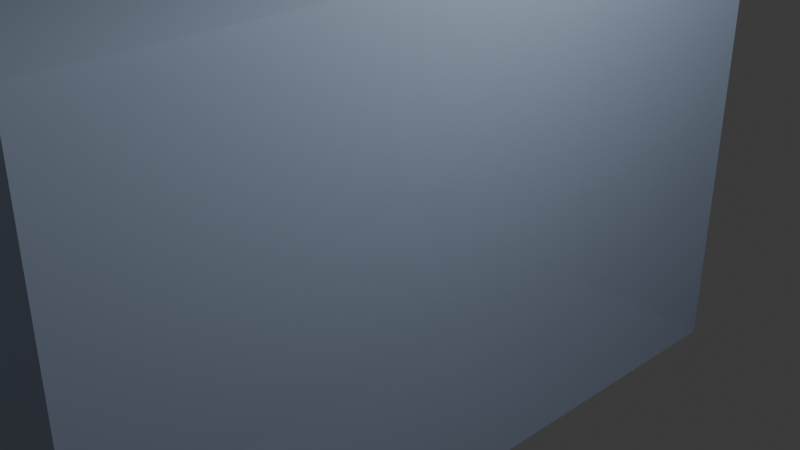 # Source: block1.blend  (saved by Blender 5.2.45; exported with 4.5.12 LTS)
import bpy
from mathutils import Matrix  # noqa: F401  (used for matrix-valued properties, if any)

bpy.ops.wm.read_factory_settings(use_empty=True)
scene = bpy.context.scene
scene.name = 'Scene'

# ---- collections
col_collection = bpy.data.collections.new('Collection'); scene.collection.children.link(col_collection)

# ---- materials (node trees are filled in below, after node groups)
mat_material = bpy.data.materials.new('Material')
mat_material.alpha_threshold = 0.0
mat_material.use_backface_culling_lightprobe_volume = False
mat_material.roughness = 0.5
mat_material.line_color = (0.0, 0.0, 0.0, 1.0)

# ---- material node trees
mat_material.use_nodes = True; mat_material.node_tree.nodes.clear()
_N = mat_material.node_tree.nodes; _L = mat_material.node_tree.links
n0 = _N.new('ShaderNodeOutputMaterial'); n0.name = 'Material Output'; n0.location = (200, 100)
n1 = _N.new('ShaderNodeBsdfPrincipled'); n1.name = 'Principled BSDF'; n1.location = (-200, 100)
n1.inputs[0].default_value = (0.4263, 0.5207, 0.6907, 1.0)
n1.inputs[2].default_value = 0.4732
n1.inputs[4].default_value = 0.7232
n1.inputs[10].default_value = 0.005
_L.new(n1.outputs[0], n0.inputs[0])
n0.is_active_output = True

# ---- world
world_world = bpy.data.worlds.new('World'); scene.world = world_world
world_world.use_nodes = True; world_world.node_tree.nodes.clear()
_N = world_world.node_tree.nodes; _L = world_world.node_tree.links
n0 = _N.new('ShaderNodeOutputWorld'); n0.name = 'World Output'; n0.location = (200, 100)
n1 = _N.new('ShaderNodeBackground'); n1.name = 'Background'; n1.location = (-200, 100)
n1.inputs[0].default_value = (0.05088, 0.05088, 0.05088, 1.0)
_L.new(n1.outputs[0], n0.inputs[0])
n0.is_active_output = True
world_world.color = (0.05088, 0.05088, 0.05088)
world_world.sun_shadow_jitter_overblur = 0.0

# ---- cameras
cam_camera = bpy.data.cameras.new('Camera')
cam_camera.clip_end = 100.0
cam_camera.ortho_scale = 7.314

# ---- lights
light_light = bpy.data.lights.new('Light', 'POINT')
light_light.energy = 1000.0
light_light.shadow_soft_size = 0.1

# ---- meshes
me_cube = bpy.data.meshes.new('Cube')
me_cube.from_pydata([(1.0, 1.0, 1.0), (1.0, 1.0, -1.0), (1.0, -1.0, 1.0), (1.0, -1.0, -1.0), (-1.0, 1.0, 1.0), (-1.0, 1.0, -1.0), (-1.0, -1.0, 1.0), (-1.0, -1.0, -1.0)], [], [(0, 4, 6, 2), (3, 2, 6, 7), (7, 6, 4, 5), (5, 1, 3, 7), (1, 0, 2, 3), (5, 4, 0, 1)])
_uv = me_cube.uv_layers.new(name='UVMap')
_uv.uv.foreach_set('vector', [0.625, 0.5, 0.875, 0.5, 0.875, 0.75, 0.625, 0.75, 0.375, 0.75, 0.625, 0.75, 0.625, 1.0, 0.375, 1.0, 0.375, 0.0, 0.625, 0.0, 0.625, 0.25, 0.375, 0.25, 0.125, 0.5, 0.375, 0.5, 0.375, 0.75, 0.125, 0.75, 0.375, 0.5, 0.625, 0.5, 0.625, 0.75, 0.375, 0.75, 0.375, 0.25, 0.625, 0.25, 0.625, 0.5, 0.375, 0.5])
me_cube.materials.append(mat_material)
me_cube.use_mirror_vertex_groups = False
me_cube.update()

# ---- objects
ob_cube = bpy.data.objects.new('Cube', me_cube)
ob_light = bpy.data.objects.new('Light', light_light)
ob_camera = bpy.data.objects.new('Camera', cam_camera)

# ---- transforms, parenting, visibility, modifiers, constraints
ob_cube.location = (0.0, 0.0, 0.0)
ob_cube.scale = (1.0, 4.333, 2.732)
ob_cube.lock_rotations_4d = False
ob_cube.empty_display_type = 'ARROWS'
ob_cube.lineart.crease_threshold = 0.0
ob_light.location = (4.076, 1.005, 5.904)
ob_light.rotation_euler = (0.6503, 0.05522, 1.866)
ob_light.lock_rotations_4d = False
ob_light.empty_display_type = 'ARROWS'
ob_light.color = (0.0, 0.0, 0.0, 0.0)
ob_light.lineart.crease_threshold = 0.0
ob_camera.location = (7.359, -6.926, 4.958)
ob_camera.rotation_euler = (1.109, 0.0, 0.8149)
ob_camera.lock_rotations_4d = False
ob_camera.empty_display_type = 'ARROWS'
ob_camera.color = (0.0, 0.0, 0.0, 0.0)
ob_camera.display_type = 'WIRE'
ob_camera.lineart.crease_threshold = 0.0

# ---- collection membership
col_collection.objects.link(ob_cube)
col_collection.objects.link(ob_light)
col_collection.objects.link(ob_camera)

# ---- scene / render settings (as saved in the file)
scene.camera = ob_camera
scene.frame_start = 1; scene.frame_end = 250; scene.frame_set(1)
scene.render.engine = 'BLENDER_EEVEE_NEXT'
scene.render.bake_bias = 0.0
scene.render.bake_samples = 0
scene.render.compositor_device = 'GPU'
scene.eevee.use_volume_custom_range = False
scene.eevee.fast_gi_thickness_near = 0.1
scene.eevee.fast_gi_thickness_far = 0.0
scene.eevee.ray_tracing_options.screen_trace_thickness = 0.1
bpy.context.view_layer.update()
